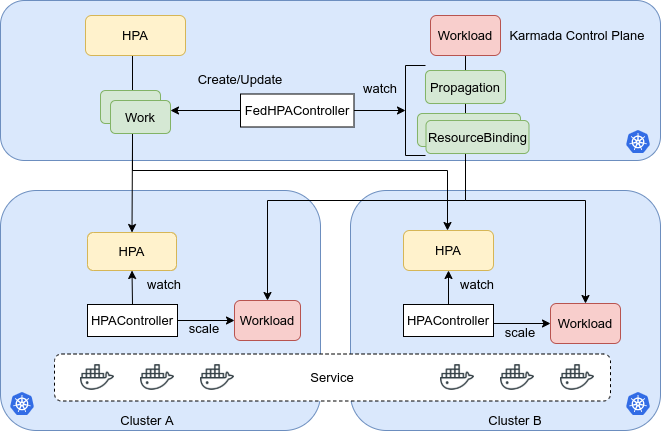

The diagram above was exported from draw.io. Its source (the exported page's mxGraphModel, read from the mxfile embedded in the PNG):
<mxGraphModel dx="1236" dy="864" grid="1" gridSize="10" guides="1" tooltips="1" connect="1" arrows="1" fold="1" page="1" pageScale="1" pageWidth="827" pageHeight="1169" math="0" shadow="0">
  <root>
    <mxCell id="0" />
    <mxCell id="1" parent="0" />
    <mxCell id="BJssEaZt9CGGj0sL5_2x-10" value="" style="rounded=1;whiteSpace=wrap;html=1;fillColor=#dae8fc;strokeColor=#6c8ebf;" parent="1" vertex="1">
      <mxGeometry x="580" y="360" width="310" height="240" as="geometry" />
    </mxCell>
    <mxCell id="BJssEaZt9CGGj0sL5_2x-11" value="" style="rounded=1;whiteSpace=wrap;html=1;fillColor=#dae8fc;strokeColor=#6c8ebf;" parent="1" vertex="1">
      <mxGeometry x="230" y="360" width="320" height="240" as="geometry" />
    </mxCell>
    <mxCell id="BJssEaZt9CGGj0sL5_2x-12" value="Service" style="rounded=1;whiteSpace=wrap;html=1;dashed=1;" parent="1" vertex="1">
      <mxGeometry x="284" y="523.5" width="556" height="47" as="geometry" />
    </mxCell>
    <mxCell id="BJssEaZt9CGGj0sL5_2x-13" value="Cluster A" style="text;html=1;strokeColor=none;fillColor=none;align=center;verticalAlign=middle;whiteSpace=wrap;rounded=0;" parent="1" vertex="1">
      <mxGeometry x="324" y="580" width="106" height="20" as="geometry" />
    </mxCell>
    <mxCell id="BJssEaZt9CGGj0sL5_2x-14" value="" style="shape=image;html=1;verticalAlign=top;verticalLabelPosition=bottom;labelBackgroundColor=#ffffff;imageAspect=0;aspect=fixed;image=https://cdn0.iconfinder.com/data/icons/social-media-2104/24/social_media_social_media_logo_docker-128.png" parent="1" vertex="1">
      <mxGeometry x="310" y="530" width="34" height="34" as="geometry" />
    </mxCell>
    <mxCell id="BJssEaZt9CGGj0sL5_2x-15" value="" style="shape=image;html=1;verticalAlign=top;verticalLabelPosition=bottom;labelBackgroundColor=#ffffff;imageAspect=0;aspect=fixed;image=https://cdn0.iconfinder.com/data/icons/social-media-2104/24/social_media_social_media_logo_docker-128.png" parent="1" vertex="1">
      <mxGeometry x="370" y="530" width="34" height="34" as="geometry" />
    </mxCell>
    <mxCell id="BJssEaZt9CGGj0sL5_2x-16" value="" style="shape=image;html=1;verticalAlign=top;verticalLabelPosition=bottom;labelBackgroundColor=#ffffff;imageAspect=0;aspect=fixed;image=https://cdn0.iconfinder.com/data/icons/social-media-2104/24/social_media_social_media_logo_docker-128.png" parent="1" vertex="1">
      <mxGeometry x="430" y="530" width="34" height="34" as="geometry" />
    </mxCell>
    <mxCell id="BJssEaZt9CGGj0sL5_2x-17" value="Cluster B" style="text;html=1;strokeColor=none;fillColor=none;align=center;verticalAlign=middle;whiteSpace=wrap;rounded=0;" parent="1" vertex="1">
      <mxGeometry x="670" y="580" width="150" height="20" as="geometry" />
    </mxCell>
    <mxCell id="BJssEaZt9CGGj0sL5_2x-18" value="" style="shape=image;html=1;verticalAlign=top;verticalLabelPosition=bottom;labelBackgroundColor=#ffffff;imageAspect=0;aspect=fixed;image=https://cdn0.iconfinder.com/data/icons/social-media-2104/24/social_media_social_media_logo_docker-128.png" parent="1" vertex="1">
      <mxGeometry x="670" y="530" width="34" height="34" as="geometry" />
    </mxCell>
    <mxCell id="BJssEaZt9CGGj0sL5_2x-19" value="" style="shape=image;html=1;verticalAlign=top;verticalLabelPosition=bottom;labelBackgroundColor=#ffffff;imageAspect=0;aspect=fixed;image=https://cdn0.iconfinder.com/data/icons/social-media-2104/24/social_media_social_media_logo_docker-128.png" parent="1" vertex="1">
      <mxGeometry x="730" y="530" width="34" height="34" as="geometry" />
    </mxCell>
    <mxCell id="BJssEaZt9CGGj0sL5_2x-20" value="" style="shape=image;html=1;verticalAlign=top;verticalLabelPosition=bottom;labelBackgroundColor=#ffffff;imageAspect=0;aspect=fixed;image=https://cdn0.iconfinder.com/data/icons/social-media-2104/24/social_media_social_media_logo_docker-128.png" parent="1" vertex="1">
      <mxGeometry x="790" y="530" width="34" height="34" as="geometry" />
    </mxCell>
    <mxCell id="BJssEaZt9CGGj0sL5_2x-21" value="" style="rounded=1;whiteSpace=wrap;html=1;fillColor=#dae8fc;strokeColor=#6c8ebf;" parent="1" vertex="1">
      <mxGeometry x="230" y="170" width="660" height="160" as="geometry" />
    </mxCell>
    <mxCell id="BJssEaZt9CGGj0sL5_2x-22" value="Karmada Control Plane" style="text;html=1;strokeColor=none;fillColor=none;align=center;verticalAlign=middle;whiteSpace=wrap;rounded=0;" parent="1" vertex="1">
      <mxGeometry x="732" y="195" width="150" height="20" as="geometry" />
    </mxCell>
    <mxCell id="BJssEaZt9CGGj0sL5_2x-23" value="&lt;div&gt;Workload&lt;br&gt;&lt;/div&gt;" style="rounded=1;whiteSpace=wrap;html=1;align=center;fillColor=#f8cecc;strokeColor=#b85450;" parent="1" vertex="1">
      <mxGeometry x="780" y="473" width="70" height="40" as="geometry" />
    </mxCell>
    <mxCell id="BJssEaZt9CGGj0sL5_2x-24" value="Workload" style="rounded=1;whiteSpace=wrap;html=1;align=center;fillColor=#f8cecc;strokeColor=#b85450;" parent="1" vertex="1">
      <mxGeometry x="464" y="470" width="66" height="40" as="geometry" />
    </mxCell>
    <mxCell id="BJssEaZt9CGGj0sL5_2x-25" value="" style="group;align=center;" parent="1" vertex="1" connectable="0">
      <mxGeometry x="287" y="466" width="120" height="40" as="geometry" />
    </mxCell>
    <mxCell id="BJssEaZt9CGGj0sL5_2x-26" value="HPAController" style="rounded=0;whiteSpace=wrap;html=1;align=center;" parent="BJssEaZt9CGGj0sL5_2x-25" vertex="1">
      <mxGeometry x="30" y="8" width="90" height="32" as="geometry" />
    </mxCell>
    <mxCell id="BJssEaZt9CGGj0sL5_2x-29" value="" style="endArrow=classic;html=1;entryX=0;entryY=0.5;entryDx=0;entryDy=0;exitX=1;exitY=0.5;exitDx=0;exitDy=0;" parent="1" source="BJssEaZt9CGGj0sL5_2x-26" target="BJssEaZt9CGGj0sL5_2x-24" edge="1">
      <mxGeometry width="50" height="50" relative="1" as="geometry">
        <mxPoint x="350" y="485" as="sourcePoint" />
        <mxPoint x="180" y="450" as="targetPoint" />
      </mxGeometry>
    </mxCell>
    <mxCell id="BJssEaZt9CGGj0sL5_2x-30" value="" style="aspect=fixed;html=1;points=[];align=center;image;fontSize=12;image=img/lib/mscae/Kubernetes.svg;" parent="1" vertex="1">
      <mxGeometry x="856.04" y="562" width="23.96" height="23" as="geometry" />
    </mxCell>
    <mxCell id="BJssEaZt9CGGj0sL5_2x-31" value="" style="aspect=fixed;html=1;points=[];align=center;image;fontSize=12;image=img/lib/mscae/Kubernetes.svg;" parent="1" vertex="1">
      <mxGeometry x="856.04" y="300" width="23.96" height="23" as="geometry" />
    </mxCell>
    <mxCell id="BJssEaZt9CGGj0sL5_2x-32" value="" style="aspect=fixed;html=1;points=[];align=center;image;fontSize=12;image=img/lib/mscae/Kubernetes.svg;" parent="1" vertex="1">
      <mxGeometry x="240" y="562" width="23.96" height="23" as="geometry" />
    </mxCell>
    <mxCell id="p97lixtARnOno0Wyay9Q-7" style="edgeStyle=orthogonalEdgeStyle;rounded=0;orthogonalLoop=1;jettySize=auto;html=1;exitX=0;exitY=0.5;exitDx=0;exitDy=0;" parent="1" source="BJssEaZt9CGGj0sL5_2x-34" edge="1">
      <mxGeometry relative="1" as="geometry">
        <mxPoint x="400" y="280" as="targetPoint" />
      </mxGeometry>
    </mxCell>
    <mxCell id="BJssEaZt9CGGj0sL5_2x-34" value="FedHPAController" style="rounded=0;whiteSpace=wrap;html=1;align=center;" parent="1" vertex="1">
      <mxGeometry x="470" y="263.5" width="113.5" height="33" as="geometry" />
    </mxCell>
    <mxCell id="BJssEaZt9CGGj0sL5_2x-35" value="" style="endArrow=classic;html=1;rounded=0;fontSize=12;entryX=0.5;entryY=1;entryDx=0;entryDy=0;exitX=0.5;exitY=0;exitDx=0;exitDy=0;" parent="1" source="BJssEaZt9CGGj0sL5_2x-26" target="BJssEaZt9CGGj0sL5_2x-69" edge="1">
      <mxGeometry width="50" height="50" relative="1" as="geometry">
        <mxPoint x="260" y="500" as="sourcePoint" />
        <mxPoint x="368.8699999999999" y="431.01199999999994" as="targetPoint" />
      </mxGeometry>
    </mxCell>
    <mxCell id="BJssEaZt9CGGj0sL5_2x-37" style="edgeStyle=orthogonalEdgeStyle;rounded=0;orthogonalLoop=1;jettySize=auto;html=1;exitX=1;exitY=0.5;exitDx=0;exitDy=0;entryX=0;entryY=0.5;entryDx=0;entryDy=0;fontSize=12;startArrow=none;startFill=0;endArrow=classic;endFill=1;" parent="1" target="BJssEaZt9CGGj0sL5_2x-23" edge="1">
      <mxGeometry relative="1" as="geometry">
        <mxPoint x="718" y="493" as="sourcePoint" />
      </mxGeometry>
    </mxCell>
    <mxCell id="BJssEaZt9CGGj0sL5_2x-38" value="watch" style="text;html=1;strokeColor=none;fillColor=none;align=center;verticalAlign=middle;whiteSpace=wrap;rounded=0;shadow=0;dashed=1;sketch=0;fontSize=12;" parent="1" vertex="1">
      <mxGeometry x="363.5" y="439" width="60" height="30" as="geometry" />
    </mxCell>
    <mxCell id="BJssEaZt9CGGj0sL5_2x-39" value="watch" style="text;html=1;strokeColor=none;fillColor=none;align=center;verticalAlign=middle;whiteSpace=wrap;rounded=0;shadow=0;dashed=1;sketch=0;fontSize=12;" parent="1" vertex="1">
      <mxGeometry x="677" y="439" width="60" height="30" as="geometry" />
    </mxCell>
    <mxCell id="BJssEaZt9CGGj0sL5_2x-40" value="scale" style="text;html=1;strokeColor=none;fillColor=none;align=center;verticalAlign=middle;whiteSpace=wrap;rounded=0;shadow=0;dashed=1;sketch=0;fontSize=12;" parent="1" vertex="1">
      <mxGeometry x="720" y="487" width="60" height="30" as="geometry" />
    </mxCell>
    <mxCell id="BJssEaZt9CGGj0sL5_2x-41" value="scale" style="text;html=1;strokeColor=none;fillColor=none;align=center;verticalAlign=middle;whiteSpace=wrap;rounded=0;shadow=0;dashed=1;sketch=0;fontSize=12;" parent="1" vertex="1">
      <mxGeometry x="404" y="483" width="60" height="30" as="geometry" />
    </mxCell>
    <mxCell id="BJssEaZt9CGGj0sL5_2x-44" style="edgeStyle=orthogonalEdgeStyle;rounded=0;orthogonalLoop=1;jettySize=auto;html=1;exitX=0.5;exitY=1;exitDx=0;exitDy=0;entryX=0.5;entryY=0;entryDx=0;entryDy=0;fontSize=12;startArrow=none;startFill=0;endArrow=classic;endFill=1;" parent="1" edge="1">
      <mxGeometry relative="1" as="geometry">
        <mxPoint x="364" y="225" as="sourcePoint" />
        <Array as="points">
          <mxPoint x="362" y="225" />
          <mxPoint x="362" y="340" />
          <mxPoint x="677" y="340" />
        </Array>
        <mxPoint x="677" y="400" as="targetPoint" />
      </mxGeometry>
    </mxCell>
    <mxCell id="BJssEaZt9CGGj0sL5_2x-45" style="edgeStyle=orthogonalEdgeStyle;rounded=0;orthogonalLoop=1;jettySize=auto;html=1;exitX=0.5;exitY=1;exitDx=0;exitDy=0;entryX=0.5;entryY=0;entryDx=0;entryDy=0;fontSize=12;startArrow=none;startFill=0;endArrow=classic;endFill=1;" parent="1" source="BJssEaZt9CGGj0sL5_2x-54" target="BJssEaZt9CGGj0sL5_2x-69" edge="1">
      <mxGeometry relative="1" as="geometry">
        <mxPoint x="595" y="256" as="sourcePoint" />
        <mxPoint x="376" y="384" as="targetPoint" />
        <Array as="points">
          <mxPoint x="362" y="225" />
          <mxPoint x="362" y="310" />
        </Array>
      </mxGeometry>
    </mxCell>
    <mxCell id="BJssEaZt9CGGj0sL5_2x-66" value="watch" style="text;html=1;strokeColor=none;fillColor=none;align=center;verticalAlign=middle;whiteSpace=wrap;rounded=0;shadow=0;dashed=1;sketch=0;fontSize=12;" parent="1" vertex="1">
      <mxGeometry x="580" y="243" width="60" height="30" as="geometry" />
    </mxCell>
    <mxCell id="BJssEaZt9CGGj0sL5_2x-67" value="" style="group;align=center;" parent="1" vertex="1" connectable="0">
      <mxGeometry x="603" y="466" width="120" height="40" as="geometry" />
    </mxCell>
    <mxCell id="BJssEaZt9CGGj0sL5_2x-68" value="HPAController" style="rounded=0;whiteSpace=wrap;html=1;align=center;" parent="BJssEaZt9CGGj0sL5_2x-67" vertex="1">
      <mxGeometry x="30" y="8" width="90" height="32" as="geometry" />
    </mxCell>
    <mxCell id="BJssEaZt9CGGj0sL5_2x-54" value="&lt;div style=&quot;font-size: 12px&quot;&gt;HPA&lt;/div&gt;" style="rounded=1;whiteSpace=wrap;html=1;align=center;fillColor=#fff2cc;strokeColor=#d6b656;fontSize=12;" parent="1" vertex="1">
      <mxGeometry x="315" y="185" width="100" height="40" as="geometry" />
    </mxCell>
    <mxCell id="BJssEaZt9CGGj0sL5_2x-69" value="&lt;div style=&quot;font-size: 12px&quot;&gt;HPA&lt;/div&gt;" style="rounded=1;whiteSpace=wrap;html=1;align=center;fillColor=#fff2cc;strokeColor=#d6b656;fontSize=12;" parent="1" vertex="1">
      <mxGeometry x="317" y="402" width="89" height="38" as="geometry" />
    </mxCell>
    <mxCell id="BJssEaZt9CGGj0sL5_2x-70" value="&lt;div style=&quot;font-size: 12px&quot;&gt;HPA&lt;/div&gt;" style="rounded=1;whiteSpace=wrap;html=1;align=center;fillColor=#fff2cc;strokeColor=#d6b656;fontSize=12;" parent="1" vertex="1">
      <mxGeometry x="633" y="400" width="90" height="40" as="geometry" />
    </mxCell>
    <mxCell id="BJssEaZt9CGGj0sL5_2x-71" style="edgeStyle=orthogonalEdgeStyle;rounded=0;orthogonalLoop=1;jettySize=auto;html=1;exitX=0.5;exitY=0;exitDx=0;exitDy=0;entryX=0.5;entryY=1;entryDx=0;entryDy=0;fontSize=12;" parent="1" source="BJssEaZt9CGGj0sL5_2x-68" target="BJssEaZt9CGGj0sL5_2x-70" edge="1">
      <mxGeometry relative="1" as="geometry" />
    </mxCell>
    <mxCell id="p97lixtARnOno0Wyay9Q-9" style="edgeStyle=orthogonalEdgeStyle;rounded=0;orthogonalLoop=1;jettySize=auto;html=1;exitX=0.5;exitY=1;exitDx=0;exitDy=0;" parent="1" source="NAond4xDz2XbKW1E18SC-1" target="BJssEaZt9CGGj0sL5_2x-23" edge="1">
      <mxGeometry relative="1" as="geometry">
        <Array as="points">
          <mxPoint x="695" y="370" />
          <mxPoint x="815" y="370" />
        </Array>
      </mxGeometry>
    </mxCell>
    <mxCell id="p97lixtARnOno0Wyay9Q-10" style="edgeStyle=orthogonalEdgeStyle;rounded=0;orthogonalLoop=1;jettySize=auto;html=1;exitX=0.5;exitY=1;exitDx=0;exitDy=0;entryX=0.5;entryY=0;entryDx=0;entryDy=0;" parent="1" source="NAond4xDz2XbKW1E18SC-1" target="BJssEaZt9CGGj0sL5_2x-24" edge="1">
      <mxGeometry relative="1" as="geometry">
        <Array as="points">
          <mxPoint x="695" y="370" />
          <mxPoint x="497" y="370" />
        </Array>
      </mxGeometry>
    </mxCell>
    <mxCell id="NAond4xDz2XbKW1E18SC-1" value="&lt;div&gt;Workload&lt;br&gt;&lt;/div&gt;" style="rounded=1;whiteSpace=wrap;html=1;align=center;fillColor=#f8cecc;strokeColor=#b85450;" parent="1" vertex="1">
      <mxGeometry x="660" y="185" width="70" height="40" as="geometry" />
    </mxCell>
    <mxCell id="p97lixtARnOno0Wyay9Q-1" value="Propagation" style="rounded=1;whiteSpace=wrap;html=1;align=center;fillColor=#d5e8d4;strokeColor=#82b366;" parent="1" vertex="1">
      <mxGeometry x="655" y="240" width="80" height="33" as="geometry" />
    </mxCell>
    <mxCell id="p97lixtARnOno0Wyay9Q-2" value="" style="rounded=1;whiteSpace=wrap;html=1;align=center;fillColor=#d5e8d4;strokeColor=#82b366;" parent="1" vertex="1">
      <mxGeometry x="647" y="283" width="103" height="33" as="geometry" />
    </mxCell>
    <mxCell id="p97lixtARnOno0Wyay9Q-3" value="ResourceBinding" style="rounded=1;whiteSpace=wrap;html=1;align=center;fillColor=#d5e8d4;strokeColor=#82b366;" parent="1" vertex="1">
      <mxGeometry x="655.5" y="290" width="103" height="33" as="geometry" />
    </mxCell>
    <mxCell id="p97lixtARnOno0Wyay9Q-4" value="" style="shape=partialRectangle;whiteSpace=wrap;html=1;bottom=1;right=1;left=1;top=0;fillColor=none;routingCenterX=-0.5;rotation=90;" parent="1" vertex="1">
      <mxGeometry x="600" y="270" width="90" height="20" as="geometry" />
    </mxCell>
    <mxCell id="p97lixtARnOno0Wyay9Q-6" value="" style="endArrow=classic;html=1;rounded=0;exitX=1;exitY=0.5;exitDx=0;exitDy=0;entryX=0.5;entryY=1;entryDx=0;entryDy=0;" parent="1" source="BJssEaZt9CGGj0sL5_2x-34" target="p97lixtARnOno0Wyay9Q-4" edge="1">
      <mxGeometry width="50" height="50" relative="1" as="geometry">
        <mxPoint x="580" y="320" as="sourcePoint" />
        <mxPoint x="630" y="270" as="targetPoint" />
      </mxGeometry>
    </mxCell>
    <mxCell id="p97lixtARnOno0Wyay9Q-8" value="Create/Update" style="text;html=1;strokeColor=none;fillColor=none;align=center;verticalAlign=middle;whiteSpace=wrap;rounded=0;shadow=0;dashed=1;sketch=0;fontSize=12;" parent="1" vertex="1">
      <mxGeometry x="440" y="233.5" width="60" height="30" as="geometry" />
    </mxCell>
    <mxCell id="4OLsZfXB7Ai4c6OQ4cxz-3" value="" style="group" vertex="1" connectable="0" parent="1">
      <mxGeometry x="330" y="260" width="70" height="43" as="geometry" />
    </mxCell>
    <mxCell id="4OLsZfXB7Ai4c6OQ4cxz-1" value="Work" style="rounded=1;whiteSpace=wrap;html=1;align=center;fillColor=#d5e8d4;strokeColor=#82b366;" vertex="1" parent="4OLsZfXB7Ai4c6OQ4cxz-3">
      <mxGeometry width="60" height="33" as="geometry" />
    </mxCell>
    <mxCell id="4OLsZfXB7Ai4c6OQ4cxz-2" value="Work" style="rounded=1;whiteSpace=wrap;html=1;align=center;fillColor=#d5e8d4;strokeColor=#82b366;" vertex="1" parent="4OLsZfXB7Ai4c6OQ4cxz-3">
      <mxGeometry x="10" y="10" width="60" height="33" as="geometry" />
    </mxCell>
  </root>
</mxGraphModel>